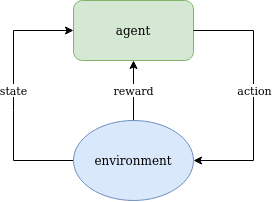

The diagram above was exported from draw.io. Its source (the exported page's mxGraphModel, read from the mxfile embedded in the PNG):
<mxGraphModel dx="981" dy="529" grid="1" gridSize="10" guides="1" tooltips="1" connect="1" arrows="1" fold="1" page="1" pageScale="1" pageWidth="827" pageHeight="1169" math="0" shadow="0">
  <root>
    <mxCell id="0" />
    <mxCell id="1" parent="0" />
    <mxCell id="p8X_Y0ZsyhDvNb0SZCRi-1" value="agent" style="rounded=1;whiteSpace=wrap;html=1;fillColor=#d5e8d4;strokeColor=#82b366;" vertex="1" parent="1">
      <mxGeometry x="140" y="80" width="120" height="60" as="geometry" />
    </mxCell>
    <mxCell id="p8X_Y0ZsyhDvNb0SZCRi-4" value="" style="endArrow=classic;html=1;entryX=1;entryY=0.5;entryDx=0;entryDy=0;" edge="1" parent="1" target="p8X_Y0ZsyhDvNb0SZCRi-19">
      <mxGeometry width="50" height="50" relative="1" as="geometry">
        <mxPoint x="320" y="240" as="sourcePoint" />
        <mxPoint x="260.0000000000023" y="260" as="targetPoint" />
      </mxGeometry>
    </mxCell>
    <mxCell id="p8X_Y0ZsyhDvNb0SZCRi-6" value="" style="endArrow=none;html=1;entryX=1;entryY=0.5;entryDx=0;entryDy=0;" edge="1" parent="1" target="p8X_Y0ZsyhDvNb0SZCRi-1">
      <mxGeometry width="50" height="50" relative="1" as="geometry">
        <mxPoint x="320" y="110" as="sourcePoint" />
        <mxPoint x="290" y="200" as="targetPoint" />
      </mxGeometry>
    </mxCell>
    <mxCell id="p8X_Y0ZsyhDvNb0SZCRi-7" value="" style="endArrow=none;html=1;" edge="1" parent="1">
      <mxGeometry width="50" height="50" relative="1" as="geometry">
        <mxPoint x="320" y="240" as="sourcePoint" />
        <mxPoint x="320" y="110" as="targetPoint" />
      </mxGeometry>
    </mxCell>
    <mxCell id="p8X_Y0ZsyhDvNb0SZCRi-9" value="action" style="edgeLabel;html=1;align=center;verticalAlign=middle;resizable=0;points=[];" vertex="1" connectable="0" parent="p8X_Y0ZsyhDvNb0SZCRi-7">
      <mxGeometry x="-0.087" y="-1" relative="1" as="geometry">
        <mxPoint y="-10.69" as="offset" />
      </mxGeometry>
    </mxCell>
    <mxCell id="p8X_Y0ZsyhDvNb0SZCRi-13" value="" style="endArrow=classic;html=1;exitX=0.5;exitY=0;exitDx=0;exitDy=0;startArrow=none;startFill=0;endFill=1;" edge="1" parent="1">
      <mxGeometry width="50" height="50" relative="1" as="geometry">
        <mxPoint x="200" y="200" as="sourcePoint" />
        <mxPoint x="200" y="140" as="targetPoint" />
      </mxGeometry>
    </mxCell>
    <mxCell id="p8X_Y0ZsyhDvNb0SZCRi-14" value="reward" style="edgeLabel;html=1;align=center;verticalAlign=middle;resizable=0;points=[];" vertex="1" connectable="0" parent="p8X_Y0ZsyhDvNb0SZCRi-13">
      <mxGeometry x="-0.087" y="-1" relative="1" as="geometry">
        <mxPoint x="-1" y="-2.410000000000002" as="offset" />
      </mxGeometry>
    </mxCell>
    <mxCell id="p8X_Y0ZsyhDvNb0SZCRi-15" value="" style="endArrow=none;html=1;entryX=0;entryY=0.5;entryDx=0;entryDy=0;" edge="1" parent="1" target="p8X_Y0ZsyhDvNb0SZCRi-19">
      <mxGeometry width="50" height="50" relative="1" as="geometry">
        <mxPoint x="80" y="240" as="sourcePoint" />
        <mxPoint x="139.99999999999795" y="260" as="targetPoint" />
      </mxGeometry>
    </mxCell>
    <mxCell id="p8X_Y0ZsyhDvNb0SZCRi-16" value="" style="endArrow=classic;html=1;entryX=0;entryY=0.5;entryDx=0;entryDy=0;" edge="1" parent="1" target="p8X_Y0ZsyhDvNb0SZCRi-1">
      <mxGeometry width="50" height="50" relative="1" as="geometry">
        <mxPoint x="80" y="110" as="sourcePoint" />
        <mxPoint x="270.0000000000023" y="270" as="targetPoint" />
      </mxGeometry>
    </mxCell>
    <mxCell id="p8X_Y0ZsyhDvNb0SZCRi-17" value="" style="endArrow=none;html=1;" edge="1" parent="1">
      <mxGeometry width="50" height="50" relative="1" as="geometry">
        <mxPoint x="80" y="240" as="sourcePoint" />
        <mxPoint x="80" y="110" as="targetPoint" />
        <Array as="points">
          <mxPoint x="80" y="180" />
        </Array>
      </mxGeometry>
    </mxCell>
    <mxCell id="p8X_Y0ZsyhDvNb0SZCRi-18" value="state" style="edgeLabel;html=1;align=center;verticalAlign=middle;resizable=0;points=[];" vertex="1" connectable="0" parent="p8X_Y0ZsyhDvNb0SZCRi-17">
      <mxGeometry x="-0.087" y="-1" relative="1" as="geometry">
        <mxPoint x="-1" y="-10.69" as="offset" />
      </mxGeometry>
    </mxCell>
    <mxCell id="p8X_Y0ZsyhDvNb0SZCRi-19" value="environment" style="ellipse;whiteSpace=wrap;html=1;fillColor=#dae8fc;strokeColor=#6c8ebf;" vertex="1" parent="1">
      <mxGeometry x="140" y="200" width="120" height="80" as="geometry" />
    </mxCell>
  </root>
</mxGraphModel>